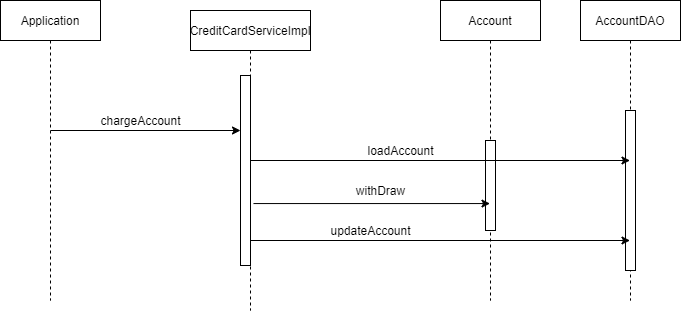

The diagram above was exported from draw.io. Its source (the exported page's mxGraphModel, read from the mxfile embedded in the PNG):
<mxGraphModel dx="1702" dy="429" grid="1" gridSize="10" guides="1" tooltips="1" connect="1" arrows="1" fold="1" page="1" pageScale="1" pageWidth="850" pageHeight="1100" math="0" shadow="0">
  <root>
    <mxCell id="0" />
    <mxCell id="1" parent="0" />
    <mxCell id="3nuBFxr9cyL0pnOWT2aG-1" value="CreditCardServiceImpl" style="shape=umlLifeline;perimeter=lifelinePerimeter;container=1;collapsible=0;recursiveResize=0;rounded=0;shadow=0;strokeWidth=1;" parent="1" vertex="1">
      <mxGeometry x="160" y="80" width="120" height="300" as="geometry" />
    </mxCell>
    <mxCell id="3nuBFxr9cyL0pnOWT2aG-2" value="" style="points=[];perimeter=orthogonalPerimeter;rounded=0;shadow=0;strokeWidth=1;" parent="3nuBFxr9cyL0pnOWT2aG-1" vertex="1">
      <mxGeometry x="50" y="65" width="10" height="190" as="geometry" />
    </mxCell>
    <mxCell id="3nuBFxr9cyL0pnOWT2aG-5" value="Account" style="shape=umlLifeline;perimeter=lifelinePerimeter;container=1;collapsible=0;recursiveResize=0;rounded=0;shadow=0;strokeWidth=1;" parent="1" vertex="1">
      <mxGeometry x="410" y="70" width="100" height="300" as="geometry" />
    </mxCell>
    <mxCell id="3nuBFxr9cyL0pnOWT2aG-6" value="" style="points=[];perimeter=orthogonalPerimeter;rounded=0;shadow=0;strokeWidth=1;" parent="3nuBFxr9cyL0pnOWT2aG-5" vertex="1">
      <mxGeometry x="45" y="140" width="10" height="90" as="geometry" />
    </mxCell>
    <mxCell id="niiyB7hSeQPetJ7uoHBX-2" value="" style="endArrow=classic;html=1;" edge="1" parent="1">
      <mxGeometry width="50" height="50" relative="1" as="geometry">
        <mxPoint x="20" y="200" as="sourcePoint" />
        <mxPoint x="210" y="200" as="targetPoint" />
      </mxGeometry>
    </mxCell>
    <mxCell id="niiyB7hSeQPetJ7uoHBX-3" value="chargeAccount" style="text;html=1;align=center;verticalAlign=middle;resizable=0;points=[];autosize=1;" vertex="1" parent="1">
      <mxGeometry x="60" y="180" width="100" height="20" as="geometry" />
    </mxCell>
    <mxCell id="niiyB7hSeQPetJ7uoHBX-4" value="Application" style="shape=umlLifeline;perimeter=lifelinePerimeter;container=1;collapsible=0;recursiveResize=0;rounded=0;shadow=0;strokeWidth=1;" vertex="1" parent="1">
      <mxGeometry x="-30" y="70" width="100" height="300" as="geometry" />
    </mxCell>
    <mxCell id="niiyB7hSeQPetJ7uoHBX-8" value="loadAccount" style="text;html=1;align=center;verticalAlign=middle;resizable=0;points=[];autosize=1;" vertex="1" parent="1">
      <mxGeometry x="330" y="210" width="80" height="20" as="geometry" />
    </mxCell>
    <mxCell id="niiyB7hSeQPetJ7uoHBX-9" value="AccountDAO" style="shape=umlLifeline;perimeter=lifelinePerimeter;container=1;collapsible=0;recursiveResize=0;rounded=0;shadow=0;strokeWidth=1;" vertex="1" parent="1">
      <mxGeometry x="550" y="70" width="100" height="300" as="geometry" />
    </mxCell>
    <mxCell id="niiyB7hSeQPetJ7uoHBX-10" value="" style="points=[];perimeter=orthogonalPerimeter;rounded=0;shadow=0;strokeWidth=1;" vertex="1" parent="niiyB7hSeQPetJ7uoHBX-9">
      <mxGeometry x="45" y="110" width="10" height="160" as="geometry" />
    </mxCell>
    <mxCell id="niiyB7hSeQPetJ7uoHBX-11" value="" style="endArrow=classic;html=1;exitX=0.5;exitY=0.327;exitDx=0;exitDy=0;exitPerimeter=0;" edge="1" parent="1">
      <mxGeometry width="50" height="50" relative="1" as="geometry">
        <mxPoint x="220" y="310" as="sourcePoint" />
        <mxPoint x="599.5" y="310" as="targetPoint" />
      </mxGeometry>
    </mxCell>
    <mxCell id="niiyB7hSeQPetJ7uoHBX-13" value="updateAccount" style="text;html=1;align=center;verticalAlign=middle;resizable=0;points=[];autosize=1;" vertex="1" parent="1">
      <mxGeometry x="290" y="290" width="100" height="20" as="geometry" />
    </mxCell>
    <mxCell id="niiyB7hSeQPetJ7uoHBX-15" value="withDraw" style="text;html=1;align=center;verticalAlign=middle;resizable=0;points=[];autosize=1;" vertex="1" parent="1">
      <mxGeometry x="320" y="250" width="60" height="20" as="geometry" />
    </mxCell>
    <mxCell id="niiyB7hSeQPetJ7uoHBX-16" value="" style="endArrow=classic;html=1;" edge="1" parent="1" source="3nuBFxr9cyL0pnOWT2aG-1" target="niiyB7hSeQPetJ7uoHBX-9">
      <mxGeometry width="50" height="50" relative="1" as="geometry">
        <mxPoint x="260" y="250" as="sourcePoint" />
        <mxPoint x="310" y="200" as="targetPoint" />
      </mxGeometry>
    </mxCell>
    <mxCell id="niiyB7hSeQPetJ7uoHBX-18" value="" style="endArrow=classic;html=1;exitX=1.3;exitY=0.674;exitDx=0;exitDy=0;exitPerimeter=0;" edge="1" parent="1" source="3nuBFxr9cyL0pnOWT2aG-2" target="3nuBFxr9cyL0pnOWT2aG-5">
      <mxGeometry width="50" height="50" relative="1" as="geometry">
        <mxPoint x="260" y="250" as="sourcePoint" />
        <mxPoint x="310" y="200" as="targetPoint" />
      </mxGeometry>
    </mxCell>
  </root>
</mxGraphModel>